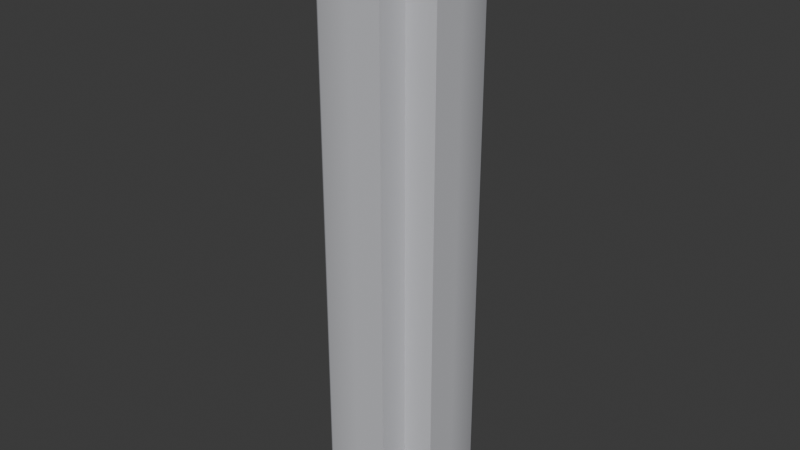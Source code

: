 # Source: Pillar.blend  (saved by Blender 4.4.32; exported with 4.5.12 LTS)
import bpy
from mathutils import Matrix  # noqa: F401  (used for matrix-valued properties, if any)

bpy.ops.wm.read_factory_settings(use_empty=True)
scene = bpy.context.scene
scene.name = 'Scene'

# ---- collections
col_collection = bpy.data.collections.new('Collection'); scene.collection.children.link(col_collection)

# ---- materials (node trees are filled in below, after node groups)
mat_churchpillar = bpy.data.materials.new('ChurchPillar')
mat_churchpillar.diffuse_color = (0.593, 0.598, 0.6293, 1.0)
mat_churchpillar.roughness = 0.5528

# ---- node groups
ng_smooth_by_angle = bpy.data.node_groups.new('Smooth by Angle', 'GeometryNodeTree')
_s = ng_smooth_by_angle.interface.new_socket(name='Mesh', in_out='OUTPUT', socket_type='NodeSocketGeometry')
_s = ng_smooth_by_angle.interface.new_socket(name='Mesh', in_out='INPUT', socket_type='NodeSocketGeometry')
_s = ng_smooth_by_angle.interface.new_socket(name='Angle', in_out='INPUT', socket_type='NodeSocketFloat')
_s.subtype = 'ANGLE'
_s.default_value = 0.5236
_s.min_value = 0.0
_s.max_value = 3.142
_s.description = 'Maximum face angle for smooth edges'
_s = ng_smooth_by_angle.interface.new_socket(name='Ignore Sharpness', in_out='INPUT', socket_type='NodeSocketBool')
_s.force_non_field = True
ng_smooth_by_angle.description = 'Set the sharpness of mesh edges based on the angle between the neighboring faces'
ng_smooth_by_angle.is_modifier = True
_N = ng_smooth_by_angle.nodes; _L = ng_smooth_by_angle.links
n0 = _N.new('GeometryNodeSetShadeSmooth'); n0.name = 'Set Shade Smooth'; n0.location = (120, -80)
n0.domain = 'EDGE'
n1 = _N.new('GeometryNodeSetShadeSmooth'); n1.name = 'Set Shade Smooth.001'; n1.location = (300, -80)
n2 = _N.new('NodeGroupOutput'); n2.name = 'Group Output'; n2.location = (480, -80)
n3 = _N.new('GeometryNodeInputMeshEdgeAngle'); n3.name = 'Edge Angle'; n3.location = (-440, -240)
n4 = _N.new('NodeGroupInput'); n4.name = 'Group Input'; n4.location = (-80, -80)
n5 = _N.new('GeometryNodeInputEdgeSmooth'); n5.name = 'Is Edge Smooth'; n5.location = (-260, -120)
n6 = _N.new('GeometryNodeInputShadeSmooth'); n6.name = 'Is Shade Smooth'; n6.location = (-440, -397)
n7 = _N.new('FunctionNodeCompare'); n7.name = 'Compare'; n7.location = (-260, -260)
n7.operation = 'LESS_EQUAL'
n7.inputs[6].default_value = (0.0, 0.0, 0.0, 0.0)
n7.inputs[7].default_value = (0.0, 0.0, 0.0, 0.0)
n8 = _N.new('FunctionNodeBooleanMath'); n8.name = 'Boolean Math.001'; n8.location = (-80, -260)
n9 = _N.new('NodeGroupInput'); n9.name = 'Group Input.001'; n9.location = (-440, -329)
n10 = _N.new('NodeGroupInput'); n10.name = 'Group Input.002'; n10.location = (-259, -189)
n11 = _N.new('FunctionNodeBooleanMath'); n11.name = 'Boolean Math'; n11.location = (-80, -149)
n11.operation = 'OR'
n12 = _N.new('FunctionNodeBooleanMath'); n12.name = 'Boolean Math.002'; n12.location = (-260, -380)
n12.operation = 'OR'
n13 = _N.new('NodeGroupInput'); n13.name = 'Group Input.003'; n13.location = (-440, -460)
_L.new(n3.outputs[0], n7.inputs[0])
_L.new(n1.outputs[0], n2.inputs[0])
_L.new(n9.outputs[1], n7.inputs[1])
_L.new(n7.outputs[0], n8.inputs[0])
_L.new(n4.outputs[0], n0.inputs[0])
_L.new(n0.outputs[0], n1.inputs[0])
_L.new(n8.outputs[0], n0.inputs[2])
_L.new(n10.outputs[2], n11.inputs[1])
_L.new(n5.outputs[0], n11.inputs[0])
_L.new(n11.outputs[0], n0.inputs[1])
_L.new(n13.outputs[2], n12.inputs[1])
_L.new(n6.outputs[0], n12.inputs[0])
_L.new(n12.outputs[0], n8.inputs[1])
n2.is_active_output = True

# ---- material node trees
mat_churchpillar.use_nodes = True; mat_churchpillar.node_tree.nodes.clear()
_N = mat_churchpillar.node_tree.nodes; _L = mat_churchpillar.node_tree.links
n0 = _N.new('ShaderNodeBsdfPrincipled'); n0.name = 'Principled BSDF'; n0.location = (10, 300)
n0.inputs[0].default_value = (0.593, 0.598, 0.6293, 1.0)
n0.inputs[2].default_value = 0.5528
n0.inputs[27].default_value = (0.0, 0.0, 0.0, 1.0)
n0.inputs[28].default_value = 1.0
n1 = _N.new('ShaderNodeOutputMaterial'); n1.name = 'Material Output'; n1.location = (300, 300)
n2 = _N.new('ShaderNodeNormalMap'); n2.name = 'Normal Map'; n2.location = (-300, -300)
n2.label = 'Normal/Map'
_L.new(n0.outputs[0], n1.inputs[0])
_L.new(n2.outputs[0], n0.inputs[5])
n1.is_active_output = True

# ---- world
world_world = bpy.data.worlds.new('World'); scene.world = world_world
world_world.use_nodes = True; world_world.node_tree.nodes.clear()
_N = world_world.node_tree.nodes; _L = world_world.node_tree.links
n0 = _N.new('ShaderNodeOutputWorld'); n0.name = 'World Output'; n0.location = (300, 300)
n1 = _N.new('ShaderNodeBackground'); n1.name = 'Background'; n1.location = (10, 300)
n1.inputs[0].default_value = (0.05088, 0.05088, 0.05088, 1.0)
_L.new(n1.outputs[0], n0.inputs[0])
n0.is_active_output = True
world_world.color = (0.05088, 0.05088, 0.05088)
world_world.sun_shadow_jitter_overblur = 0.0

# ---- meshes
me_scene = bpy.data.meshes.new('Scene')
me_scene.from_pydata([(50.0, -50.0, 35.71), (50.0, -50.0, 42.59), (50.0, -47.83, 47.83), (50.0, -32.51, 37.13), (50.0, -42.59, 50.0), (50.0, 50.0, 50.0), (50.0, -46.29, 24.59), (50.0, 50.0, 39.15), (50.0, -29.38, 22.72), (50.0, -50.0, -0.0002766), (50.0, 50.0, 28.3), (50.0, -27.01, 0.1585), (50.0, -46.29, -24.59), (50.0, -16.4, -29.58), (50.0, -33.42, -41.73), (50.0, -43.88, -49.2), (50.0, -48.23, -46.09), (50.0, -50.0, -42.59), (50.0, -50.0, -35.71), (50.0, -57.41, -28.21), (50.0, -52.17, -30.45), (50.0, -57.41, 28.21), (50.0, -52.17, 30.44), (-5.777e-05, -50.0, -35.71), (-5.416e-05, -52.17, -30.45), (-6.467e-05, -50.0, -42.59), (-6.682e-05, -48.23, -46.09), (3.403e-05, -42.59, 50.0), (0.0001058, 50.0, 50.0), (2.779e-05, -47.83, 47.83), (6.688e-07, -57.41, 28.21), (6.97e-06, -52.17, 30.45), (-8.323e-06, -68.85, 28.08), (50.0, -68.85, 28.08), (50.0, -75.24, 26.18), (-1.518e-05, -75.24, 26.18), (2.084e-05, -50.0, 42.59), (1.394e-05, -50.0, 35.71), (7.355e-05, 50.03, 17.88), (50.0, 50.03, 17.88), (8.398e-05, 50.0, 28.3), (9.488e-05, 50.0, 39.15), (50.0, -68.85, -28.08), (-6.776e-05, -75.24, -26.18), (50.0, -75.24, -26.18), (-6.471e-05, -68.85, -28.08), (-5.598e-05, -57.41, -28.21), (50.0, -80.18, 21.71), (-2.351e-05, -80.18, 21.71), (-4.641e-05, -89.77, 6.294), (50.0, -89.77, 6.294), (50.0, -91.4, 3.006e-05), (-5.399e-05, -91.4, 3.094e-05), (-5.905e-05, -89.77, -6.294), (50.0, -89.77, -6.294), (-6.709e-05, -80.18, -21.71), (50.0, -80.18, -21.71), (-6.656e-05, -43.88, -49.2), (50.0, -58.59, -0.0002129), (50.0, 3.707, 50.0), (50.0, 5.326, 38.32), (50.0, 6.743, 25.89), (6.99e-05, 3.707, 50.0), (50.0, 8.066, 9.214), (50.0, 11.51, -9.687), (50.0, 75.0, -53.57), (50.0, 84.62, -53.57), (50.0, 91.96, -52.02), (50.0, 76.98, -41.08), (50.0, 95.0, -48.28), (50.0, 95.0, 17.86), (50.0, 59.43, -50.92), (50.0, 79.81, 17.86), (50.0, 56.81, -38.85), (50.0, 25.0, -53.57), (50.0, 64.62, 17.86), (50.0, 25.23, -37.15), (50.0, -9.429, -50.92), (50.0, -39.53, -52.31), (50.0, -34.62, -53.57), (50.0, -25.0, -53.57), (50.0, -14.5, -58.87), (50.0, -17.62, -55.12), (50.0, 64.5, -58.87), (50.0, 67.62, -55.12), (-5.632e-05, -25.0, -53.57), (-5.217e-05, -17.62, -55.12), (-6.378e-05, -34.62, -53.57), (-6.631e-05, -39.53, -52.31), (4.197e-05, 95.0, -48.28), (0.0001084, 95.0, 17.86), (3.586e-05, 91.96, -52.02), (7.707e-06, 64.5, -58.87), (1.389e-05, 67.62, -55.12), (-6.351e-07, 64.32, -67.04), (50.0, 64.32, -67.04), (50.0, 61.65, -71.6), (-7.281e-06, 61.65, -71.6), (2.861e-05, 84.62, -53.57), (2.116e-05, 75.0, -53.57), (8.483e-05, 64.62, 17.86), (9.66e-05, 79.81, 17.86), (50.0, -14.32, -67.04), (-6.408e-05, -11.65, -71.6), (50.0, -11.65, -71.6), (-6.157e-05, -14.32, -67.03), (-5.351e-05, -14.5, -58.87), (50.0, 55.39, -75.13), (-1.568e-05, 55.39, -75.13), (-3.928e-05, 33.81, -81.98), (50.0, 33.81, -81.98), (50.0, 25.0, -83.14), (-4.727e-05, 25.0, -83.14), (-5.293e-05, 16.19, -81.98), (50.0, 16.19, -81.98), (-6.277e-05, -5.389, -75.13), (50.0, -5.389, -75.13), (50.0, 25.0, -59.71), (50.0, 95.0, -15.21), (50.0, 78.65, -14.05), (50.0, 61.25, -13.04), (7.517e-05, 95.0, -15.21), (50.0, 37.92, -12.11), (43.75, -52.17, -30.45), (43.75, -50.0, -35.71), (43.75, -50.0, -42.59), (43.75, -48.23, -46.09), (43.75, 50.0, 50.0), (43.75, -42.59, 50.0), (43.75, -47.83, 47.83), (43.75, -52.17, 30.44), (43.75, -57.41, 28.21), (43.75, -68.85, 28.08), (43.75, -75.24, 26.18), (43.75, -50.0, 42.59), (43.75, -50.0, 35.71), (43.75, 50.0, 28.3), (43.75, 50.03, 17.88), (43.75, 50.0, 39.15), (43.75, -75.24, -26.18), (43.75, -68.85, -28.08), (43.75, -57.41, -28.21), (43.75, -80.18, 21.71), (43.75, -89.77, 6.294), (43.75, -91.4, 3.017e-05), (43.75, -89.77, -6.294), (43.75, -80.18, -21.71), (43.75, -43.88, -49.2), (43.75, 3.707, 50.0), (43.75, -17.62, -55.12), (43.75, -25.0, -53.57), (43.75, -34.62, -53.57), (43.75, -39.53, -52.31), (43.75, 95.0, 17.86), (43.75, 95.0, -48.28), (43.75, 91.96, -52.02), (43.75, 67.62, -55.12), (43.75, 64.5, -58.87), (43.75, 64.32, -67.04), (43.75, 61.65, -71.6), (43.75, 84.62, -53.57), (43.75, 75.0, -53.57), (43.75, 64.62, 17.86), (43.75, 79.81, 17.86), (43.75, -11.65, -71.6), (43.75, -14.32, -67.04), (43.75, -14.5, -58.87), (43.75, 55.39, -75.13), (43.75, 33.81, -81.98), (43.75, 25.0, -83.14), (43.75, 16.19, -81.98), (43.75, -5.389, -75.13), (43.75, 95.0, -15.21)], [], [(3, 4, 2, 1), (61, 10, 7, 60), (12, 18, 14, 13), (12, 13, 11, 9), (9, 58, 19, 12), (17, 16, 15, 14), (20, 18, 12, 19), (21, 6, 0, 22), (141, 123, 20, 19), (135, 0, 1, 134), (145, 54, 51, 144), (143, 144, 51, 50), (148, 59, 5, 127), (141, 19, 42, 140), (138, 7, 10, 136), (128, 129, 2, 4), (124, 18, 20, 123), (133, 142, 47, 34), (132, 133, 34, 33), (135, 130, 22, 0), (139, 140, 42, 44), (63, 61, 8, 11), (132, 33, 21, 131), (136, 10, 39, 137), (131, 21, 22, 130), (146, 139, 44, 56), (138, 127, 5, 7), (143, 50, 47, 142), (129, 134, 1, 2), (125, 126, 16, 17), (125, 17, 18, 124), (146, 56, 54, 145), (126, 147, 15, 16), (6, 21, 58, 9), (58, 51, 54), (58, 50, 51), (9, 11, 8, 6), (60, 7, 5, 59), (6, 8, 3, 0), (3, 60, 59, 4), (39, 10, 61, 63), (128, 4, 59, 148), (8, 61, 60, 3), (64, 63, 11, 13), (66, 67, 69, 68), (120, 119, 72, 75), (77, 13, 14, 80), (77, 74, 76, 13), (74, 77, 81, 117), (79, 80, 14), (82, 81, 77, 80), (83, 84, 65, 71), (166, 81, 82, 149), (161, 160, 66, 65), (170, 169, 111, 114), (168, 110, 111, 169), (172, 153, 70, 118), (166, 165, 102, 81), (163, 162, 75, 72), (154, 69, 67, 155), (150, 149, 82, 80), (159, 96, 107, 167), (158, 95, 96, 159), (161, 65, 84, 156), (164, 104, 102, 165), (122, 76, 73, 120), (158, 157, 83, 95), (162, 137, 39, 75), (157, 156, 84, 83), (171, 116, 104, 164), (163, 72, 70, 153), (168, 167, 107, 110), (155, 67, 66, 160), (151, 79, 78, 152), (151, 150, 80, 79), (171, 170, 114, 116), (152, 78, 15, 147), (71, 74, 117, 83), (83, 117, 96, 95), (117, 110, 107, 96), (19, 58, 44, 42), (34, 47, 50, 58), (104, 116, 114, 117), (117, 114, 111), (117, 111, 110), (102, 104, 117, 81), (74, 71, 73, 76), (119, 118, 70, 72), (71, 65, 68, 73), (68, 69, 118, 119), (39, 122, 120, 75), (154, 172, 118, 69), (73, 68, 119, 120), (64, 13, 76, 122), (64, 122, 39, 63), (18, 17, 14), (78, 79, 14, 15), (58, 54, 56, 44), (33, 34, 58, 21), (0, 3, 1), (65, 66, 68), (121, 172, 154, 89), (88, 152, 147, 57), (113, 170, 171, 115), (85, 150, 151, 87), (87, 151, 152, 88), (91, 155, 160, 98), (108, 167, 168, 109), (101, 163, 153, 90), (115, 171, 164, 103), (93, 156, 157, 92), (38, 137, 162, 100), (92, 157, 158, 94), (103, 164, 165, 105), (99, 161, 156, 93), (94, 158, 159, 97), (97, 159, 167, 108), (86, 149, 150, 85), (89, 154, 155, 91), (100, 162, 163, 101), (105, 165, 166, 106), (90, 153, 172, 121), (109, 168, 169, 112), (112, 169, 170, 113), (98, 160, 161, 99), (106, 166, 149, 86), (27, 128, 148, 62), (57, 147, 126, 26), (55, 146, 145, 53), (25, 125, 124, 23), (26, 126, 125, 25), (36, 134, 129, 29), (49, 143, 142, 48), (28, 127, 138, 41), (43, 139, 146, 55), (30, 131, 130, 31), (40, 136, 137, 38), (32, 132, 131, 30), (45, 140, 139, 43), (31, 130, 135, 37), (35, 133, 132, 32), (48, 142, 133, 35), (23, 124, 123, 24), (29, 129, 128, 27), (41, 138, 136, 40), (46, 141, 140, 45), (62, 148, 127, 28), (52, 144, 143, 49), (53, 145, 144, 52), (37, 135, 134, 36), (24, 123, 141, 46)])
me_scene.polygons.foreach_set('use_smooth', [True] * 151)
_uv = me_scene.uv_layers.new(name='UVSet0')
_uv.uv.foreach_set('vector', [0.8333, 0.1231, 1.0, 0.07414, 0.9666, 0.02171, 0.8861, 0.0, 0.6667, 0.586, 0.6667, 1.0, 0.8333, 1.0, 0.8333, 0.5615, 0.3333, 0.07414, 0.2195, 0.0, 0.1667, 0.1231, 0.3333, 0.1721, 0.377, 0.0, 0.3724, 0.1058, 0.5, 0.1389, 0.5, 0.0, 0.0, 0.0, 0.0, 0.0, 0.0, 0.0, 0.0, 0.0, 0.1139, 0.0, 0.06007, 0.01768, 0.01244, 0.06113, 0.1667, 0.1231, 0.0, 0.0, 0.0, 0.0, 0.0, 0.0, 0.0, 0.0, 0.0, 0.0, 0.0, 0.0, 0.0, 0.0, 0.0, 0.0, 0.0625, 0.6411, 0.0625, 0.5, 0.0, 0.5, 0.0, 0.6411, 0.0625, 0.7805, 0.0, 0.7805, 0.0, 0.8861, 0.0625, 0.8861, 0.0625, 0.3876, 0.0, 0.3876, 0.0, 0.5, 0.0625, 0.5, 0.0625, 0.6124, 0.0625, 0.5, 0.0, 0.5, 0.0, 0.6124, 0.0625, 0.5371, 0.0, 0.5371, 0.0, 1.0, 0.0625, 1.0, 0.0625, 0.6411, 0.0, 0.6411, 0.0, 0.8589, 0.0625, 0.8589, 0.0625, 0.1667, 0.0, 0.1667, 0.0, 0.3333, 0.0625, 0.3333, 0.0625, 0.07414, 0.0625, 0.0, 0.0, 0.0, 0.0, 0.07414, 0.0625, 0.2195, 0.0, 0.2195, 0.0, 0.3333, 0.0625, 0.3333, 0.0625, 1.0, 0.0625, 0.8876, 0.0, 0.8876, 0.0, 1.0, 0.0625, 0.07064, 0.0625, 0.0, 0.0, 0.0, 0.0, 0.07064, 0.0625, 0.7805, 0.0625, 0.6667, 0.0, 0.6667, 0.0, 0.7805, 0.0625, 1.0, 0.0625, 0.8589, 0.0, 0.8589, 0.0, 1.0, 0.0, 0.0, 0.0, 0.0, 0.0, 0.0, 0.0, 0.0, 0.0625, 0.07064, 0.0, 0.07064, 0.0, 0.1796, 0.0625, 0.1796, 0.0625, 0.3333, 0.0, 0.3333, 0.0, 0.3333, 0.0625, 0.3333, 0.0625, 0.1796, 0.0, 0.1796, 0.0, 0.2503, 0.0625, 0.2503, 0.0625, 0.1124, 0.0625, 0.0, 0.0, 0.0, 0.0, 0.1124, 0.0625, 0.1667, 0.0625, 0.0, 0.0, 0.0, 0.0, 0.1667, 0.0625, 0.6124, 0.0, 0.6124, 0.0, 0.8876, 0.0625, 0.8876, 0.0625, 1.0, 0.0625, 0.8861, 0.0, 0.8861, 0.0, 1.0, 0.0625, 0.1139, 0.0625, 0.03533, -6.985e-09, 0.03533, 0.0, 0.1139, 0.0625, 0.1139, 0.0, 0.1139, 0.0, 0.2195, 0.0625, 0.2195, 0.0625, 0.1124, 0.0, 0.1124, 0.0, 0.3876, 0.0625, 0.3876, 0.0625, 1.014, 0.0625, 0.9452, -4.954e-09, 0.9452, -2.24e-08, 1.014, 0.0, 0.0, 0.0, 0.0, 0.0, 0.0, 0.0, 0.0, 0.0, 0.0, 0.0, 0.0, 0.0, 0.0, 0.0, 0.0, 0.0, 0.0, 0.0, 0.0, 0.5, 0.0, 0.5, 0.1389, 0.6667, 0.1721, 0.6667, 0.07414, 0.8333, 0.5615, 0.8333, 1.0, 1.0, 1.0, 1.0, 0.5371, 0.6667, 0.07414, 0.6667, 0.1721, 0.8333, 0.1231, 0.7805, 0.0, 0.8333, 0.1231, 0.8333, 0.5615, 1.0, 0.5371, 1.0, 0.07414, 0.0, 0.0, 0.0, 0.0, 0.0, 0.0, 0.0, 0.0, 0.0625, 0.07414, 0.0, 0.07414, 0.0, 0.5371, 0.0625, 0.5371, 0.6667, 0.1721, 0.6667, 0.586, 0.8333, 0.5615, 0.8333, 0.1231, 0.0, 0.0, 0.0, 0.0, 0.0, 0.0, 0.0, 0.0, 0.8861, 0.0, 0.9666, 0.02171, 1.0, 0.07414, 0.8333, 0.1231, 0.6667, 0.586, 0.8333, 0.5615, 0.8333, 1.0, 0.6667, 1.0, 0.3333, 0.07414, 0.3333, 0.1721, 0.1667, 0.1231, 0.2195, 0.0, 0.377, 0.0, 0.5, 0.0, 0.5, 0.1389, 0.3724, 0.1058, 0.0, 0.0, 0.0, 0.0, 0.0, 0.0, 0.0, 0.0, 0.1139, 0.0, 0.2195, 0.0, 0.1667, 0.1231, 0.0, 0.0, 0.0, 0.0, 0.0, 0.0, 0.0, 0.0, 0.0, 0.0, 0.0, 0.0, 0.0, 0.0, 0.0, 0.0, 0.0625, 0.6411, 0.0, 0.6411, 0.0, 0.5, 0.0625, 0.5, 0.0625, 0.7805, 0.0625, 0.8861, 0.0, 0.8861, 0.0, 0.7805, 0.0625, 0.3876, 0.0625, 0.5, 0.0, 0.5, 0.0, 0.3876, 0.0625, 0.6124, 0.0, 0.6124, 0.0, 0.5, 0.0625, 0.5, 0.0625, 0.5371, 0.0625, 1.0, 0.0, 1.0, 0.0, 0.5371, 0.0625, 0.6411, 0.0625, 0.8589, 0.0, 0.8589, 0.0, 0.6411, 0.0625, 0.1667, 0.0625, 0.3333, 0.0, 0.3333, 0.0, 0.1667, 0.0625, 0.07414, 0.0, 0.07414, 0.0, 0.0, 0.0625, 0.0, 0.0625, 0.2195, 0.0625, 0.3333, 0.0, 0.3333, 0.0, 0.2195, 0.0625, 1.0, 0.0, 1.0, 0.0, 0.8876, 0.0625, 0.8876, 0.0625, 0.07064, 0.0, 0.07064, 0.0, 0.0, 0.0625, 0.0, 0.0625, 0.7805, 0.0, 0.7805, 0.0, 0.6667, 0.0625, 0.6667, 0.0625, 1.0, 0.0, 1.0, 0.0, 0.8589, 0.0625, 0.8589, 0.0, 0.0, 0.0, 0.0, 0.0, 0.0, 0.0, 0.0, 0.0625, 0.07064, 0.0625, 0.1796, 0.0, 0.1796, 0.0, 0.07064, 0.0625, 0.3333, 0.0625, 0.3333, 0.0, 0.3333, 0.0, 0.3333, 0.0625, 0.1796, 0.0625, 0.2503, 0.0, 0.2503, 0.0, 0.1796, 0.0625, 0.1124, 0.0, 0.1124, 0.0, 0.0, 0.0625, 0.0, 0.0625, 0.1667, 0.0, 0.1667, 0.0, 0.0, 0.0625, 0.0, 0.0625, 0.6124, 0.0625, 0.8876, 0.0, 0.8876, 0.0, 0.6124, 0.0625, 1.0, 0.0, 1.0, 0.0, 0.8861, 0.0625, 0.8861, 0.0625, 0.1139, 0.0, 0.1139, -6.985e-09, 0.03533, 0.0625, 0.03533, 0.0625, 0.1139, 0.0625, 0.2195, 0.0, 0.2195, 0.0, 0.1139, 0.0625, 0.1124, 0.0625, 0.3876, 0.0, 0.3876, 0.0, 0.1124, 0.0625, 1.014, -2.24e-08, 1.014, -4.954e-09, 0.9452, 0.0625, 0.9452, 0.0, 0.0, 0.0, 0.0, 0.0, 0.0, 0.0, 0.0, 0.0, 0.0, 0.0, 0.0, 0.0, 0.0, 0.0, 0.0, 0.0, 0.0, 0.0, 0.0, 0.0, 0.0, 0.0, 0.0, 0.0, 0.0, 0.0, 0.0, 0.0, 0.0, 0.0, 0.0, 0.0, 0.0, 0.0, 0.0, 0.0, 0.0, 0.0, 0.0, 0.0, 0.0, 0.0, 0.0, 0.0, 0.0, 0.0, 0.0, 0.0, 0.0, 0.0, 0.0, 0.0, 0.0, 0.0, 0.0, 0.0, 0.0, 0.0, 0.0, 0.0, 0.0, 0.0, 0.0, 0.0, 0.0, 0.0, 0.0, 0.5, 0.0, 0.6667, 0.07414, 0.6667, 0.1721, 0.5, 0.1389, 0.8333, 0.5615, 1.0, 0.5371, 1.0, 1.0, 0.8333, 1.0, 0.6667, 0.07414, 0.7805, 0.0, 0.8333, 0.1231, 0.6667, 0.1721, 0.8333, 0.1231, 1.0, 0.07414, 1.0, 0.5371, 0.8333, 0.5615, 0.0, 0.0, 0.0, 0.0, 0.0, 0.0, 0.0, 0.0, 0.0625, 0.07414, 0.0625, 0.5371, 0.0, 0.5371, 0.0, 0.07414, 0.6667, 0.1721, 0.8333, 0.1231, 0.8333, 0.5615, 0.6667, 0.586, 0.0, 0.0, 0.0, 0.0, 0.0, 0.0, 0.0, 0.0, 0.0, 0.0, 0.0, 0.0, 0.0, 0.0, 0.0, 0.0, 0.2195, 0.0, 0.1139, 0.0, 0.1667, 0.1231, 0.06007, 0.01768, 0.1139, 0.0, 0.1667, 0.1231, 0.01244, 0.06113, 0.0, 0.0, 0.0, 0.0, 0.0, 0.0, 0.0, 0.0, 0.0, 0.0, 0.0, 0.0, 0.0, 0.0, 0.0, 0.0, 0.7805, 0.0, 0.8333, 0.1231, 0.8861, 0.0, 0.7805, 0.0, 0.8861, 0.0, 0.8333, 0.1231, 0.5, 0.5371, 0.0625, 0.5371, 0.0625, 0.07414, 0.5, 0.07414, 0.5, 1.014, 0.0625, 1.014, 0.0625, 0.9452, 0.5, 0.9453, 0.5, 0.3876, 0.0625, 0.3876, 0.0625, 0.1124, 0.5, 0.1124, 0.5, 0.2195, 0.0625, 0.2195, 0.0625, 0.1139, 0.5, 0.1139, 0.5, 0.1139, 0.0625, 0.1139, 0.0625, 0.03533, 0.5, 0.03533, 0.5, 1.0, 0.0625, 1.0, 0.0625, 0.8861, 0.5, 0.8861, 0.5, 0.8876, 0.0625, 0.8876, 0.0625, 0.6124, 0.5, 0.6124, 0.5, 0.1667, 0.0625, 0.1667, 0.0625, 0.0, 0.5, 0.0, 0.5, 0.1124, 0.0625, 0.1124, 0.0625, 0.0, 0.5, 0.0, 0.5, 0.2503, 0.0625, 0.2503, 0.0625, 0.1796, 0.5, 0.1796, 0.5, 0.3333, 0.0625, 0.3333, 0.0625, 0.3333, 0.5, 0.3333, 0.5, 0.1796, 0.0625, 0.1796, 0.0625, 0.07064, 0.5, 0.07064, 0.5, 1.0, 0.0625, 1.0, 0.0625, 0.8589, 0.5, 0.8589, 0.5, 0.7805, 0.0625, 0.7805, 0.0625, 0.6667, 0.5, 0.6667, 0.5, 0.07064, 0.0625, 0.07064, 0.0625, 0.0, 0.5, 0.0, 0.5, 1.0, 0.0625, 1.0, 0.0625, 0.8876, 0.5, 0.8876, 0.5, 0.3333, 0.0625, 0.3333, 0.0625, 0.2195, 0.5, 0.2195, 0.5, 0.07414, 0.0625, 0.07414, 0.0625, 0.0, 0.5, 0.0, 0.5, 0.3333, 0.0625, 0.3333, 0.0625, 0.1667, 0.5, 0.1667, 0.5, 0.8589, 0.0625, 0.8589, 0.0625, 0.6411, 0.5, 0.6411, 0.5, 1.0, 0.0625, 1.0, 0.0625, 0.5371, 0.5, 0.5371, 0.5, 0.6124, 0.0625, 0.6124, 0.0625, 0.5, 0.5, 0.5, 0.5, 0.5, 0.0625, 0.5, 0.0625, 0.3876, 0.5, 0.3876, 0.5, 0.8861, 0.0625, 0.8861, 0.0625, 0.7805, 0.5, 0.7805, 0.5, 0.6411, 0.0625, 0.6411, 0.0625, 0.5, 0.5, 0.5, 0.5, 0.07414, 0.0625, 0.07414, 0.0625, 0.5371, 0.5, 0.5371, 0.5, 0.9453, 0.0625, 0.9452, 0.0625, 1.014, 0.5, 1.014, 0.5, 0.1124, 0.0625, 0.1124, 0.0625, 0.3876, 0.5, 0.3876, 0.5, 0.1139, 0.0625, 0.1139, 0.0625, 0.2195, 0.5, 0.2195, 0.5, 0.03533, 0.0625, 0.03533, 0.0625, 0.1139, 0.5, 0.1139, 0.5, 0.8861, 0.0625, 0.8861, 0.0625, 1.0, 0.5, 1.0, 0.5, 0.6124, 0.0625, 0.6124, 0.0625, 0.8876, 0.5, 0.8876, 0.5, 0.0, 0.0625, 0.0, 0.0625, 0.1667, 0.5, 0.1667, 0.5, 0.0, 0.0625, 0.0, 0.0625, 0.1124, 0.5, 0.1124, 0.5, 0.1796, 0.0625, 0.1796, 0.0625, 0.2503, 0.5, 0.2503, 0.5, 0.3333, 0.0625, 0.3333, 0.0625, 0.3333, 0.5, 0.3333, 0.5, 0.07064, 0.0625, 0.07064, 0.0625, 0.1796, 0.5, 0.1796, 0.5, 0.8589, 0.0625, 0.8589, 0.0625, 1.0, 0.5, 1.0, 0.5, 0.6667, 0.0625, 0.6667, 0.0625, 0.7805, 0.5, 0.7805, 0.5, 0.0, 0.0625, 0.0, 0.0625, 0.07064, 0.5, 0.07064, 0.5, 0.8876, 0.0625, 0.8876, 0.0625, 1.0, 0.5, 1.0, 0.5, 0.2195, 0.0625, 0.2195, 0.0625, 0.3333, 0.5, 0.3333, 0.5, 0.0, 0.0625, 0.0, 0.0625, 0.07414, 0.5, 0.07414, 0.5, 0.1667, 0.0625, 0.1667, 0.0625, 0.3333, 0.5, 0.3333, 0.5, 0.6411, 0.0625, 0.6411, 0.0625, 0.8589, 0.5, 0.8589, 0.5, 0.5371, 0.0625, 0.5371, 0.0625, 1.0, 0.5, 1.0, 0.5, 0.5, 0.0625, 0.5, 0.0625, 0.6124, 0.5, 0.6124, 0.5, 0.3876, 0.0625, 0.3876, 0.0625, 0.5, 0.5, 0.5, 0.5, 0.7805, 0.0625, 0.7805, 0.0625, 0.8861, 0.5, 0.8861, 0.5, 0.5, 0.0625, 0.5, 0.0625, 0.6411, 0.5, 0.6411])
_uv.active_render = True
_uv = me_scene.uv_layers.new(name='UVSet1')
_uv.uv.foreach_set('vector', [0.2721, 0.2588, 0.2871, 0.3097, 0.3031, 0.2995, 0.3097, 0.2749, 0.1306, 0.2078, 0.004056, 0.2078, 0.004056, 0.2588, 0.1381, 0.2588, 0.2871, 0.1059, 0.3097, 0.07114, 0.2721, 0.055, 0.2571, 0.1059, 0.3097, 0.1193, 0.2774, 0.1179, 0.2673, 0.1569, 0.3097, 0.1569, 0.0, 0.0, 0.0, 0.0, 0.0, 0.0, 0.0, 0.0, 0.3097, 0.03886, 0.3043, 0.02242, 0.291, 0.007859, 0.2721, 0.055, 0.0, 0.0, 0.0, 0.0, 0.0, 0.0, 0.0, 0.0, 0.0, 0.0, 0.0, 0.0, 0.0, 0.0, 0.0, 0.0, 0.3663, 0.5979, 0.3663, 0.5763, 0.3472, 0.5763, 0.3472, 0.5979, 0.3663, 0.2426, 0.3472, 0.2426, 0.3472, 0.2749, 0.3663, 0.2749, 0.3663, 0.1225, 0.3472, 0.1225, 0.3472, 0.1569, 0.3663, 0.1569, 0.3663, 0.1912, 0.3663, 0.1569, 0.3472, 0.1569, 0.3472, 0.1912, 0.7101, 0.5113, 0.691, 0.5113, 0.691, 0.6528, 0.7101, 0.6528, 0.3663, 0.5979, 0.3472, 0.5979, 0.3472, 0.6312, 0.3663, 0.6312, 0.2906, 0.6019, 0.3097, 0.6019, 0.3097, 0.5509, 0.2906, 0.5509, 0.7101, 0.3698, 0.7101, 0.3472, 0.691, 0.3472, 0.691, 0.3698, 0.3663, 0.07114, 0.3472, 0.07114, 0.3472, 0.1059, 0.3663, 0.1059, 0.3663, 0.3097, 0.3663, 0.2754, 0.3472, 0.2754, 0.3472, 0.3097, 0.7101, 0.3688, 0.7101, 0.3472, 0.691, 0.3472, 0.691, 0.3688, 0.3663, 0.2426, 0.3663, 0.2078, 0.3472, 0.2078, 0.3472, 0.2426, 0.3663, 0.6528, 0.3663, 0.6312, 0.3472, 0.6312, 0.3472, 0.6528, 0.0, 0.0, 0.0, 0.0, 0.0, 0.0, 0.0, 0.0, 0.7101, 0.3688, 0.691, 0.3688, 0.691, 0.4021, 0.7101, 0.4021, 0.2906, 0.5509, 0.3097, 0.5509, 0.3097, 0.5509, 0.2906, 0.5509, 0.7101, 0.4021, 0.691, 0.4021, 0.691, 0.4237, 0.7101, 0.4237, 0.3663, 0.03841, 0.3663, 0.004056, 0.3472, 0.004056, 0.3472, 0.03841, 0.2906, 0.6019, 0.2906, 0.6528, 0.3097, 0.6528, 0.3097, 0.6019, 0.3663, 0.1912, 0.3472, 0.1912, 0.3472, 0.2754, 0.3663, 0.2754, 0.3663, 0.3097, 0.3663, 0.2749, 0.3472, 0.2749, 0.3472, 0.3097, 0.3663, 0.03886, 0.3663, 0.01486, 0.3472, 0.01486, 0.3472, 0.03886, 0.3663, 0.03886, 0.3472, 0.03886, 0.3472, 0.07114, 0.3663, 0.07114, 0.3663, 0.03841, 0.3472, 0.03841, 0.3472, 0.1225, 0.3663, 0.1225, 0.3663, 0.657, 0.3663, 0.6361, 0.3472, 0.6361, 0.3472, 0.657, 0.0, 0.0, 0.0, 0.0, 0.0, 0.0, 0.0, 0.0, 0.0, 0.0, 0.0, 0.0, 0.0, 0.0, 0.0, 0.0, 0.0, 0.0, 0.0, 0.0, 0.3097, 0.1569, 0.2673, 0.1569, 0.2571, 0.2078, 0.2871, 0.2078, 0.1381, 0.2588, 0.004056, 0.2588, 0.004056, 0.3097, 0.1456, 0.3097, 0.2871, 0.2078, 0.2571, 0.2078, 0.2721, 0.2588, 0.3097, 0.2426, 0.2721, 0.2588, 0.1381, 0.2588, 0.1456, 0.3097, 0.2871, 0.3097, 0.0, 0.0, 0.0, 0.0, 0.0, 0.0, 0.0, 0.0, 0.7101, 0.3698, 0.691, 0.3698, 0.691, 0.5113, 0.7101, 0.5113, 0.2571, 0.2078, 0.1306, 0.2078, 0.1381, 0.2588, 0.2721, 0.2588, 0.0, 0.0, 0.0, 0.0, 0.0, 0.0, 0.0, 0.0, 0.3097, 0.2749, 0.3031, 0.2995, 0.2871, 0.3097, 0.2721, 0.2588, 0.1306, 0.2078, 0.1381, 0.2588, 0.004056, 0.2588, 0.004056, 0.2078, 0.2871, 0.1059, 0.2571, 0.1059, 0.2721, 0.055, 0.3097, 0.07114, 0.3097, 0.1193, 0.3097, 0.1569, 0.2673, 0.1569, 0.2774, 0.1179, 0.0, 0.0, 0.0, 0.0, 0.0, 0.0, 0.0, 0.0, 0.3097, 0.03886, 0.3097, 0.07114, 0.2721, 0.055, 0.0, 0.0, 0.0, 0.0, 0.0, 0.0, 0.0, 0.0, 0.0, 0.0, 0.0, 0.0, 0.0, 0.0, 0.0, 0.0, 0.3663, 0.5979, 0.3472, 0.5979, 0.3472, 0.5763, 0.3663, 0.5763, 0.3663, 0.2426, 0.3663, 0.2749, 0.3472, 0.2749, 0.3472, 0.2426, 0.3663, 0.1225, 0.3663, 0.1569, 0.3472, 0.1569, 0.3472, 0.1225, 0.3663, 0.1912, 0.3472, 0.1912, 0.3472, 0.1569, 0.3663, 0.1569, 0.7101, 0.5113, 0.7101, 0.6528, 0.691, 0.6528, 0.691, 0.5113, 0.3663, 0.5979, 0.3663, 0.6312, 0.3472, 0.6312, 0.3472, 0.5979, 0.2906, 0.6019, 0.2906, 0.5509, 0.3097, 0.5509, 0.3097, 0.6019, 0.7101, 0.3698, 0.691, 0.3698, 0.691, 0.3472, 0.7101, 0.3472, 0.3663, 0.07114, 0.3663, 0.1059, 0.3472, 0.1059, 0.3472, 0.07114, 0.3663, 0.3097, 0.3472, 0.3097, 0.3472, 0.2754, 0.3663, 0.2754, 0.7101, 0.3688, 0.691, 0.3688, 0.691, 0.3472, 0.7101, 0.3472, 0.3663, 0.2426, 0.3472, 0.2426, 0.3472, 0.2078, 0.3663, 0.2078, 0.3663, 0.6528, 0.3472, 0.6528, 0.3472, 0.6312, 0.3663, 0.6312, 0.0, 0.0, 0.0, 0.0, 0.0, 0.0, 0.0, 0.0, 0.7101, 0.3688, 0.7101, 0.4021, 0.691, 0.4021, 0.691, 0.3688, 0.2906, 0.5509, 0.2906, 0.5509, 0.3097, 0.5509, 0.3097, 0.5509, 0.7101, 0.4021, 0.7101, 0.4237, 0.691, 0.4237, 0.691, 0.4021, 0.3663, 0.03841, 0.3472, 0.03841, 0.3472, 0.004056, 0.3663, 0.004056, 0.2906, 0.6019, 0.3097, 0.6019, 0.3097, 0.6528, 0.2906, 0.6528, 0.3663, 0.1912, 0.3663, 0.2754, 0.3472, 0.2754, 0.3472, 0.1912, 0.3663, 0.3097, 0.3472, 0.3097, 0.3472, 0.2749, 0.3663, 0.2749, 0.3663, 0.03886, 0.3472, 0.03886, 0.3472, 0.01486, 0.3663, 0.01486, 0.3663, 0.03886, 0.3663, 0.07114, 0.3472, 0.07114, 0.3472, 0.03886, 0.3663, 0.03841, 0.3663, 0.1225, 0.3472, 0.1225, 0.3472, 0.03841, 0.3663, 0.657, 0.3472, 0.657, 0.3472, 0.6361, 0.3663, 0.6361, 0.0, 0.0, 0.0, 0.0, 0.0, 0.0, 0.0, 0.0, 0.0, 0.0, 0.0, 0.0, 0.0, 0.0, 0.0, 0.0, 0.0, 0.0, 0.0, 0.0, 0.0, 0.0, 0.0, 0.0, 0.0, 0.0, 0.0, 0.0, 0.0, 0.0, 0.0, 0.0, 0.0, 0.0, 0.0, 0.0, 0.0, 0.0, 0.0, 0.0, 0.0, 0.0, 0.0, 0.0, 0.0, 0.0, 0.0, 0.0, 0.0, 0.0, 0.0, 0.0, 0.0, 0.0, 0.0, 0.0, 0.0, 0.0, 0.0, 0.0, 0.0, 0.0, 0.0, 0.0, 0.0, 0.0, 0.0, 0.0, 0.3097, 0.1569, 0.2871, 0.2078, 0.2571, 0.2078, 0.2673, 0.1569, 0.1381, 0.2588, 0.1456, 0.3097, 0.004056, 0.3097, 0.004056, 0.2588, 0.2871, 0.2078, 0.3097, 0.2426, 0.2721, 0.2588, 0.2571, 0.2078, 0.2721, 0.2588, 0.2871, 0.3097, 0.1456, 0.3097, 0.1381, 0.2588, 0.0, 0.0, 0.0, 0.0, 0.0, 0.0, 0.0, 0.0, 0.7101, 0.3698, 0.7101, 0.5113, 0.691, 0.5113, 0.691, 0.3698, 0.2571, 0.2078, 0.2721, 0.2588, 0.1381, 0.2588, 0.1306, 0.2078, 0.0, 0.0, 0.0, 0.0, 0.0, 0.0, 0.0, 0.0, 0.0, 0.0, 0.0, 0.0, 0.0, 0.0, 0.0, 0.0, 0.3097, 0.07114, 0.3097, 0.03886, 0.2721, 0.055, 0.3043, 0.02242, 0.3097, 0.03886, 0.2721, 0.055, 0.291, 0.007859, 0.0, 0.0, 0.0, 0.0, 0.0, 0.0, 0.0, 0.0, 0.0, 0.0, 0.0, 0.0, 0.0, 0.0, 0.0, 0.0, 0.3097, 0.2426, 0.2721, 0.2588, 0.3097, 0.2749, 0.3097, 0.2426, 0.3097, 0.2749, 0.2721, 0.2588, 0.8438, 0.5113, 0.7101, 0.5113, 0.7101, 0.3698, 0.8438, 0.3698, 0.5, 0.657, 0.3663, 0.657, 0.3663, 0.6361, 0.5, 0.6361, 0.5, 0.1225, 0.3663, 0.1225, 0.3663, 0.03841, 0.5, 0.03841, 0.5, 0.07114, 0.3663, 0.07114, 0.3663, 0.03886, 0.5, 0.03886, 0.5, 0.03886, 0.3663, 0.03886, 0.3663, 0.01486, 0.5, 0.01486, 0.5, 0.3097, 0.3663, 0.3097, 0.3663, 0.2749, 0.5, 0.2749, 0.5, 0.2754, 0.3663, 0.2754, 0.3663, 0.1912, 0.5, 0.1912, 0.1569, 0.6019, 0.2906, 0.6019, 0.2906, 0.6528, 0.1569, 0.6528, 0.5, 0.03841, 0.3663, 0.03841, 0.3663, 0.004056, 0.5, 0.004056, 0.8438, 0.4237, 0.7101, 0.4237, 0.7101, 0.4021, 0.8438, 0.4021, 0.1569, 0.5509, 0.2906, 0.5509, 0.2906, 0.5509, 0.1569, 0.5509, 0.8438, 0.4021, 0.7101, 0.4021, 0.7101, 0.3688, 0.8438, 0.3688, 0.5, 0.6528, 0.3663, 0.6528, 0.3663, 0.6312, 0.5, 0.6312, 0.5, 0.2426, 0.3663, 0.2426, 0.3663, 0.2078, 0.5, 0.2078, 0.8438, 0.3688, 0.7101, 0.3688, 0.7101, 0.3472, 0.8438, 0.3472, 0.5, 0.3097, 0.3663, 0.3097, 0.3663, 0.2754, 0.5, 0.2754, 0.5, 0.1059, 0.3663, 0.1059, 0.3663, 0.07114, 0.5, 0.07114, 0.8438, 0.3698, 0.7101, 0.3698, 0.7101, 0.3472, 0.8438, 0.3472, 0.1569, 0.5509, 0.2906, 0.5509, 0.2906, 0.6019, 0.1569, 0.6019, 0.5, 0.6312, 0.3663, 0.6312, 0.3663, 0.5979, 0.5, 0.5979, 0.8438, 0.6528, 0.7101, 0.6528, 0.7101, 0.5113, 0.8438, 0.5113, 0.5, 0.1912, 0.3663, 0.1912, 0.3663, 0.1569, 0.5, 0.1569, 0.5, 0.1569, 0.3663, 0.1569, 0.3663, 0.1225, 0.5, 0.1225, 0.5, 0.2749, 0.3663, 0.2749, 0.3663, 0.2426, 0.5, 0.2426, 0.5, 0.5979, 0.3663, 0.5979, 0.3663, 0.5763, 0.5, 0.5763, 0.8438, 0.3698, 0.7101, 0.3698, 0.7101, 0.5113, 0.8438, 0.5113, 0.5, 0.6361, 0.3663, 0.6361, 0.3663, 0.657, 0.5, 0.657, 0.5, 0.03841, 0.3663, 0.03841, 0.3663, 0.1225, 0.5, 0.1225, 0.5, 0.03886, 0.3663, 0.03886, 0.3663, 0.07114, 0.5, 0.07114, 0.5, 0.01486, 0.3663, 0.01486, 0.3663, 0.03886, 0.5, 0.03886, 0.5, 0.2749, 0.3663, 0.2749, 0.3663, 0.3097, 0.5, 0.3097, 0.5, 0.1912, 0.3663, 0.1912, 0.3663, 0.2754, 0.5, 0.2754, 0.1569, 0.6528, 0.2906, 0.6528, 0.2906, 0.6019, 0.1569, 0.6019, 0.5, 0.004056, 0.3663, 0.004056, 0.3663, 0.03841, 0.5, 0.03841, 0.8438, 0.4021, 0.7101, 0.4021, 0.7101, 0.4237, 0.8438, 0.4237, 0.1569, 0.5509, 0.2906, 0.5509, 0.2906, 0.5509, 0.1569, 0.5509, 0.8438, 0.3688, 0.7101, 0.3688, 0.7101, 0.4021, 0.8438, 0.4021, 0.5, 0.6312, 0.3663, 0.6312, 0.3663, 0.6528, 0.5, 0.6528, 0.5, 0.2078, 0.3663, 0.2078, 0.3663, 0.2426, 0.5, 0.2426, 0.8438, 0.3472, 0.7101, 0.3472, 0.7101, 0.3688, 0.8438, 0.3688, 0.5, 0.2754, 0.3663, 0.2754, 0.3663, 0.3097, 0.5, 0.3097, 0.5, 0.07114, 0.3663, 0.07114, 0.3663, 0.1059, 0.5, 0.1059, 0.8438, 0.3472, 0.7101, 0.3472, 0.7101, 0.3698, 0.8438, 0.3698, 0.1569, 0.6019, 0.2906, 0.6019, 0.2906, 0.5509, 0.1569, 0.5509, 0.5, 0.5979, 0.3663, 0.5979, 0.3663, 0.6312, 0.5, 0.6312, 0.8438, 0.5113, 0.7101, 0.5113, 0.7101, 0.6528, 0.8438, 0.6528, 0.5, 0.1569, 0.3663, 0.1569, 0.3663, 0.1912, 0.5, 0.1912, 0.5, 0.1225, 0.3663, 0.1225, 0.3663, 0.1569, 0.5, 0.1569, 0.5, 0.2426, 0.3663, 0.2426, 0.3663, 0.2749, 0.5, 0.2749, 0.5, 0.5763, 0.3663, 0.5763, 0.3663, 0.5979, 0.5, 0.5979])
me_scene.materials.append(mat_churchpillar)
me_scene.update()
me_scene.normals_split_custom_set([tuple(v) for v in zip(*[iter([1.0, -9.459e-09, 0.0, 0.6657, -0.1456, 0.7319, 0.6303, -0.549, 0.549, 0.6657, -0.7319, 0.1456, 1.0, 2.475e-08, -1.931e-07, 0.7075, 0.7067, 0.001153, 0.7071, 0.7071, 1.114e-06, 1.0, -2.446e-08, 0.0, 1.0, 4.78e-08, 0.0, 0.7536, -0.6449, -0.1277, 1.0, -1.474e-07, -1.575e-08, 1.0, -7.27e-08, 2.124e-08, 1.0, 4.78e-08, 0.0, 1.0, -7.27e-08, 2.124e-08, 1.0, -3.474e-08, 2.478e-08, 1.0, -1.904e-08, 0.0, 1.0, -1.904e-08, 0.0, 1.0, -3.745e-08, 0.0, 0.7536, -0.135, -0.6434, 1.0, 4.78e-08, 0.0, 0.6585, -0.7321, -0.1744, 0.657, -0.5722, -0.4909, 0.7071, -0.411, -0.5754, 1.0, -1.474e-07, -1.575e-08, 0.6309, -0.5517, -0.5455, 0.7536, -0.6449, -0.1277, 1.0, 4.78e-08, 0.0, 0.7536, -0.135, -0.6434, 0.7536, -0.135, 0.6434, 1.0, 2.278e-08, 0.0, 0.7536, -0.6448, 0.1277, 0.6309, -0.5517, 0.5455, -2.898e-06, -0.2054, -0.9787, -2.638e-06, -0.7111, -0.7031, 0.6309, -0.5517, -0.5455, 0.7536, -0.135, -0.6434, 8.324e-07, -0.9809, 0.1943, 0.7536, -0.6448, 0.1277, 0.6657, -0.7319, 0.1456, 3.789e-08, -0.9808, 0.1951, 2.788e-08, -0.9193, -0.3936, 0.6745, -0.6787, -0.2906, 0.655, -0.7556, 2.221e-08, 3.031e-09, -1.0, -1.714e-07, 4.241e-09, -0.9193, 0.3936, 3.031e-09, -1.0, -1.714e-07, 0.655, -0.7556, 2.221e-08, 0.6745, -0.6787, 0.2906, 2.207e-08, 0.0, 1.0, 0.7071, 0.0, 0.7071, 0.5774, 0.5773, 0.5774, 2.721e-08, 0.7071, 0.7071, -2.898e-06, -0.2054, -0.9787, 0.7536, -0.135, -0.6434, 0.6772, -0.1103, -0.7275, -1.569e-06, -0.1499, -0.9887, -2.179e-08, 1.0, 1.687e-06, 0.7071, 0.7071, 1.114e-06, 0.7075, 0.7067, 0.001153, -3.517e-07, 1.0, 0.001631, -8.222e-09, -0.1951, 0.9808, 1.663e-08, -0.7071, 0.7071, 0.6303, -0.549, 0.549, 0.6657, -0.1456, 0.7319, -7.991e-07, -0.9809, -0.1943, 0.7536, -0.6449, -0.1277, 0.6309, -0.5517, -0.5455, -2.638e-06, -0.7111, -0.7031, 4.962e-07, -0.4905, 0.8714, 9.245e-08, -0.7675, 0.641, 0.6772, -0.5647, 0.4717, 0.6605, -0.3683, 0.6543, 1.582e-06, -0.1498, 0.9887, 4.962e-07, -0.4905, 0.8714, 0.6605, -0.3683, 0.6543, 0.6772, -0.1103, 0.7275, 8.324e-07, -0.9809, 0.1943, 2.562e-06, -0.7111, 0.7031, 0.6309, -0.5517, 0.5455, 0.7536, -0.6448, 0.1277, -4.225e-07, -0.4905, -0.8714, -1.569e-06, -0.1499, -0.9887, 0.6772, -0.1103, -0.7275, 0.6605, -0.3683, -0.6543, 1.0, 7.131e-08, -1.07e-08, 1.0, 2.475e-08, -1.931e-07, 1.0, 2.07e-08, -2.242e-08, 1.0, -3.474e-08, 2.478e-08, 1.582e-06, -0.1498, 0.9887, 0.6772, -0.1103, 0.7275, 0.7536, -0.135, 0.6434, 2.804e-06, -0.2054, 0.9787, -3.517e-07, 1.0, 0.001631, 0.7075, 0.7067, 0.001153, 0.904, 0.3021, 0.3026, 3.759e-06, 0.7065, 0.7077, 2.804e-06, -0.2054, 0.9787, 0.7536, -0.135, 0.6434, 0.6309, -0.5517, 0.5455, 2.562e-06, -0.7111, 0.7031, -3.918e-09, -0.7675, -0.641, -4.225e-07, -0.4905, -0.8714, 0.6605, -0.3683, -0.6543, 0.6772, -0.5647, -0.4717, -2.179e-08, 1.0, 1.687e-06, 2.721e-08, 0.7071, 0.7071, 0.5774, 0.5773, 0.5774, 0.7071, 0.7071, 1.114e-06, 4.241e-09, -0.9193, 0.3936, 0.6745, -0.6787, 0.2906, 0.6772, -0.5647, 0.4717, 9.245e-08, -0.7675, 0.641, 1.663e-08, -0.7071, 0.7071, 3.789e-08, -0.9808, 0.1951, 0.6657, -0.7319, 0.1456, 0.6303, -0.549, 0.549, 1.498e-08, -0.9728, -0.2317, 5.831e-08, -0.759, -0.6511, 0.657, -0.5722, -0.4909, 0.6585, -0.7321, -0.1744, 1.498e-08, -0.9728, -0.2317, 0.6585, -0.7321, -0.1744, 0.7536, -0.6449, -0.1277, -7.991e-07, -0.9809, -0.1943, -3.918e-09, -0.7675, -0.641, 0.6772, -0.5647, -0.4717, 0.6745, -0.6787, -0.2906, 2.788e-08, -0.9193, -0.3936, 5.831e-08, -0.759, -0.6511, 2.11e-07, -0.5812, -0.8137, 0.7071, -0.411, -0.5754, 0.657, -0.5722, -0.4909, 1.0, 2.278e-08, 0.0, 0.7536, -0.135, 0.6434, 1.0, -3.745e-08, 0.0, 1.0, -1.904e-08, 0.0, 1.0, -3.745e-08, 0.0, 0.655, -0.7556, 2.221e-08, 0.6745, -0.6787, -0.2906, 1.0, -3.745e-08, 0.0, 0.6745, -0.6787, 0.2906, 0.655, -0.7556, 2.221e-08, 1.0, -1.904e-08, 0.0, 1.0, -3.474e-08, 2.478e-08, 1.0, 2.07e-08, -2.242e-08, 1.0, 2.278e-08, 0.0, 1.0, -2.446e-08, 0.0, 0.7071, 0.7071, 1.114e-06, 0.5774, 0.5773, 0.5774, 0.7071, 0.0, 0.7071, 1.0, 2.278e-08, 0.0, 1.0, 2.07e-08, -2.242e-08, 1.0, -9.459e-09, 0.0, 0.7536, -0.6448, 0.1277, 1.0, -9.459e-09, 0.0, 1.0, -2.446e-08, 0.0, 0.7071, 0.0, 0.7071, 0.6657, -0.1456, 0.7319, 0.904, 0.3021, 0.3026, 0.7075, 0.7067, 0.001153, 1.0, 2.475e-08, -1.931e-07, 1.0, 7.131e-08, -1.07e-08, -8.222e-09, -0.1951, 0.9808, 0.6657, -0.1456, 0.7319, 0.7071, 0.0, 0.7071, 2.207e-08, 0.0, 1.0, 1.0, 2.07e-08, -2.242e-08, 1.0, 2.475e-08, -1.931e-07, 1.0, -2.446e-08, 0.0, 1.0, -9.459e-09, 0.0, 1.0, 2.031e-08, 1.633e-07, 1.0, 7.131e-08, -1.07e-08, 1.0, -3.474e-08, 2.478e-08, 1.0, -7.27e-08, 2.124e-08, 0.6844, 0.07578, -0.7251, 0.6391, 0.4011, -0.6563, 0.639, 0.7249, -0.2572, 1.0, -3.76e-08, 9.269e-08, 1.0, -2.045e-07, 2.248e-07, 1.0, -6.669e-08, 1.347e-07, 0.7071, 3.43e-06, 0.7071, 0.7073, 0.0005915, 0.7069, 1.0, -6.649e-08, 6.258e-09, 1.0, -7.27e-08, 2.124e-08, 1.0, -1.474e-07, -1.575e-08, 0.7312, -0.07059, -0.6786, 1.0, -6.649e-08, 6.258e-09, 1.0, -8.459e-08, -6.685e-09, 1.0, -4.718e-08, 2.098e-09, 1.0, -7.27e-08, 2.124e-08, 1.0, -8.459e-08, -6.685e-09, 1.0, -6.649e-08, 6.258e-09, 0.7895, -0.5747, -0.2155, 1.0, -9.296e-08, -2.482e-13, 0.6799, -0.09221, -0.7275, 0.7312, -0.07059, -0.6786, 1.0, -1.474e-07, -1.575e-08, 0.6402, -0.3959, -0.6583, 0.7895, -0.5747, -0.2155, 1.0, -6.649e-08, 6.258e-09, 0.7312, -0.07059, -0.6786, 0.7895, 0.5747, -0.2155, 0.6402, 0.3959, -0.6583, 0.7312, 0.07058, -0.6786, 1.0, -8.958e-08, -1.42e-08, 2.557e-06, -0.9363, -0.3511, 0.7895, -0.5747, -0.2155, 0.6402, -0.3959, -0.6583, -3.624e-06, -0.5154, -0.857, -7.038e-06, 0.1035, -0.9946, -7.734e-06, 0.1039, -0.9946, 0.6844, 0.07578, -0.7251, 0.7312, 0.07058, -0.6786, -3.885e-06, -0.2174, -0.9761, -6.336e-06, -4.37e-06, -1.0, 0.6789, -2.555e-06, -0.7342, 0.6878, -0.1578, -0.7086, -8.545e-06, 0.2174, -0.9761, 0.6878, 0.1578, -0.7086, 0.6789, -2.555e-06, -0.7342, -6.336e-06, -4.37e-06, -1.0, -9.264e-06, 1.0, -7.785e-06, -1.818e-06, 0.7071, 0.7071, 0.5773, 0.5774, 0.5773, 0.7071, 0.7071, -5.435e-06, 2.557e-06, -0.9363, -0.3511, 4.941e-06, -0.9623, -0.2719, 0.6549, -0.7273, -0.2055, 0.7895, -0.5747, -0.2155, 6.441e-06, 4.771e-06, 1.0, 6.177e-06, 0.0008364, 1.0, 0.7073, 0.0005915, 0.7069, 0.7071, 3.43e-06, 0.7071, -1.093e-05, 0.9424, -0.3344, 0.639, 0.7249, -0.2572, 0.6391, 0.4011, -0.6563, -1.049e-05, 0.5215, -0.8533, -6.061e-06, -0.1035, -0.9946, -3.624e-06, -0.5154, -0.857, 0.6402, -0.3959, -0.6583, 0.7312, -0.07059, -0.6786, -1.045e-05, 0.7017, -0.7125, 0.6527, 0.5316, -0.5398, 0.6847, 0.2907, -0.6683, -9.503e-06, 0.3989, -0.917, -8.406e-06, 0.9623, -0.2719, 0.6549, 0.7273, -0.2055, 0.6527, 0.5316, -0.5398, -1.045e-05, 0.7017, -0.7125, -7.038e-06, 0.1035, -0.9946, 0.7312, 0.07058, -0.6786, 0.6402, 0.3959, -0.6583, -7.754e-06, 0.5154, -0.857, 9.715e-07, -0.7017, -0.7125, 0.6527, -0.5316, -0.5398, 0.6549, -0.7273, -0.2055, 4.941e-06, -0.9623, -0.2719, 1.0, 2.501e-08, 2.733e-07, 1.0, -4.718e-08, 2.098e-09, 1.0, -1.561e-07, 1.172e-07, 1.0, -2.045e-07, 2.248e-07, -8.406e-06, 0.9623, -0.2719, -7.219e-06, 0.9363, -0.3511, 0.7895, 0.5747, -0.2155, 0.6549, 0.7273, -0.2055, 6.177e-06, 0.0008364, 1.0, 3.759e-06, 0.7065, 0.7077, 0.904, 0.3021, 0.3026, 0.7073, 0.0005915, 0.7069, -7.219e-06, 0.9363, -0.3511, -7.754e-06, 0.5154, -0.857, 0.6402, 0.3959, -0.6583, 0.7895, 0.5747, -0.2155, -2.571e-06, -0.3989, -0.917, 0.6847, -0.2907, -0.6683, 0.6527, -0.5316, -0.5398, 9.715e-07, -0.7017, -0.7125, 6.441e-06, 4.771e-06, 1.0, 0.7071, 3.43e-06, 0.7071, 0.5773, 0.5774, 0.5773, -1.818e-06, 0.7071, 0.7071, -8.545e-06, 0.2174, -0.9761, -9.503e-06, 0.3989, -0.917, 0.6847, 0.2907, -0.6683, 0.6878, 0.1578, -0.7086, -1.049e-05, 0.5215, -0.8533, 0.6391, 0.4011, -0.6563, 0.6844, 0.07578, -0.7251, -7.734e-06, 0.1039, -0.9946, -5.42e-06, -0.1257, -0.9921, 0.6799, -0.09221, -0.7275, 0.6681, -0.3143, -0.6744, -2.059e-06, -0.4225, -0.9064, -5.42e-06, -0.1257, -0.9921, -6.061e-06, -0.1035, -0.9946, 0.7312, -0.07059, -0.6786, 0.6799, -0.09221, -0.7275, -2.571e-06, -0.3989, -0.917, -3.885e-06, -0.2174, -0.9761, 0.6878, -0.1578, -0.7086, 0.6847, -0.2907, -0.6683, -2.059e-06, -0.4225, -0.9064, 0.6681, -0.3143, -0.6744, 0.7071, -0.411, -0.5754, 2.11e-07, -0.5812, -0.8137, 1.0, -8.958e-08, -1.42e-08, 1.0, -8.459e-08, -6.685e-09, 1.0, -9.296e-08, -2.482e-13, 0.7895, 0.5747, -0.2155, 0.7895, 0.5747, -0.2155, 1.0, -9.296e-08, -2.482e-13, 0.6527, 0.5316, -0.5398, 0.6549, 0.7273, -0.2055, 1.0, -9.296e-08, -2.482e-13, 0.6878, 0.1578, -0.7086, 0.6847, 0.2907, -0.6683, 0.6527, 0.5316, -0.5398, 0.7536, -0.135, -0.6434, 1.0, -3.745e-08, 0.0, 0.6605, -0.3683, -0.6543, 0.6772, -0.1103, -0.7275, 0.6605, -0.3683, 0.6543, 0.6772, -0.5647, 0.4717, 0.6745, -0.6787, 0.2906, 1.0, -3.745e-08, 0.0, 0.6527, -0.5316, -0.5398, 0.6847, -0.2907, -0.6683, 0.6878, -0.1578, -0.7086, 1.0, -9.296e-08, -2.482e-13, 1.0, -9.296e-08, -2.482e-13, 0.6878, -0.1578, -0.7086, 0.6789, -2.555e-06, -0.7342, 1.0, -9.296e-08, -2.482e-13, 0.6789, -2.555e-06, -0.7342, 0.6878, 0.1578, -0.7086, 0.6549, -0.7273, -0.2055, 0.6527, -0.5316, -0.5398, 1.0, -9.296e-08, -2.482e-13, 0.7895, -0.5747, -0.2155, 1.0, -8.459e-08, -6.685e-09, 1.0, -8.958e-08, -1.42e-08, 1.0, -1.561e-07, 1.172e-07, 1.0, -4.718e-08, 2.098e-09, 1.0, -6.669e-08, 1.347e-07, 0.7071, 0.7071, -5.435e-06, 0.5773, 0.5774, 0.5773, 0.7071, 3.43e-06, 0.7071, 1.0, -8.958e-08, -1.42e-08, 0.7312, 0.07058, -0.6786, 1.0, -3.76e-08, 9.269e-08, 1.0, -1.561e-07, 1.172e-07, 1.0, -3.76e-08, 9.269e-08, 0.639, 0.7249, -0.2572, 0.7071, 0.7071, -5.435e-06, 1.0, -6.669e-08, 1.347e-07, 0.904, 0.3021, 0.3026, 1.0, 2.501e-08, 2.733e-07, 1.0, -2.045e-07, 2.248e-07, 0.7073, 0.0005915, 0.7069, -1.093e-05, 0.9424, -0.3344, -9.264e-06, 1.0, -7.785e-06, 0.7071, 0.7071, -5.435e-06, 0.639, 0.7249, -0.2572, 1.0, -1.561e-07, 1.172e-07, 1.0, -3.76e-08, 9.269e-08, 1.0, -6.669e-08, 1.347e-07, 1.0, -2.045e-07, 2.248e-07, 1.0, 2.031e-08, 1.633e-07, 1.0, -7.27e-08, 2.124e-08, 1.0, -4.718e-08, 2.098e-09, 1.0, 2.501e-08, 2.733e-07, 1.0, 2.031e-08, 1.633e-07, 1.0, 2.501e-08, 2.733e-07, 0.904, 0.3021, 0.3026, 1.0, 7.131e-08, -1.07e-08, 0.7536, -0.6449, -0.1277, 0.6585, -0.7321, -0.1744, 1.0, -1.474e-07, -1.575e-08, 0.6681, -0.3143, -0.6744, 0.6799, -0.09221, -0.7275, 1.0, -1.474e-07, -1.575e-08, 0.7071, -0.411, -0.5754, 1.0, -3.745e-08, 0.0, 0.6745, -0.6787, -0.2906, 0.6772, -0.5647, -0.4717, 0.6605, -0.3683, -0.6543, 0.6772, -0.1103, 0.7275, 0.6605, -0.3683, 0.6543, 1.0, -3.745e-08, 0.0, 0.7536, -0.135, 0.6434, 0.7536, -0.6448, 0.1277, 1.0, -9.459e-09, 0.0, 0.6657, -0.7319, 0.1456, 0.7312, 0.07058, -0.6786, 0.6844, 0.07578, -0.7251, 1.0, -3.76e-08, 9.269e-08, -9.068e-06, 1.0, -7.763e-06, -9.264e-06, 1.0, -7.785e-06, -1.093e-05, 0.9424, -0.3344, -1.074e-05, 0.9424, -0.3344, -2e-06, -0.4225, -0.9064, -2.059e-06, -0.4225, -0.9064, 2.11e-07, -0.5812, -0.8137, 5.631e-08, -0.5812, -0.8137, -4.383e-06, -0.2174, -0.9761, -3.885e-06, -0.2174, -0.9761, -2.571e-06, -0.3989, -0.917, -2.281e-06, -0.3989, -0.917, -6.13e-06, -0.1035, -0.9946, -6.061e-06, -0.1035, -0.9946, -5.42e-06, -0.1257, -0.9921, -5.304e-06, -0.1257, -0.9921, -5.304e-06, -0.1257, -0.9921, -5.42e-06, -0.1257, -0.9921, -2.059e-06, -0.4225, -0.9064, -2e-06, -0.4225, -0.9064, -1.031e-05, 0.5215, -0.8533, -1.049e-05, 0.5215, -0.8533, -7.734e-06, 0.1039, -0.9946, -7.398e-06, 0.1039, -0.9946, -9.596e-06, 0.3989, -0.917, -9.503e-06, 0.3989, -0.917, -8.545e-06, 0.2174, -0.9761, -8.378e-06, 0.2174, -0.9761, 6.575e-06, 4.771e-06, 1.0, 6.441e-06, 4.771e-06, 1.0, -1.818e-06, 0.7071, 0.7071, -1.765e-06, 0.7071, 0.7071, -2.281e-06, -0.3989, -0.917, -2.571e-06, -0.3989, -0.917, 9.715e-07, -0.7017, -0.7125, 1.214e-06, -0.7017, -0.7125, -7.642e-06, 0.5154, -0.857, -7.754e-06, 0.5154, -0.857, -7.219e-06, 0.9363, -0.3511, -7.156e-06, 0.9363, -0.3511, 3.687e-06, 0.7065, 0.7077, 3.759e-06, 0.7065, 0.7077, 6.177e-06, 0.0008364, 1.0, 6.287e-06, 0.0008359, 1.0, -7.156e-06, 0.9363, -0.3511, -7.219e-06, 0.9363, -0.3511, -8.406e-06, 0.9623, -0.2719, -8.438e-06, 0.9623, -0.2719, 1.214e-06, -0.7017, -0.7125, 9.715e-07, -0.7017, -0.7125, 4.941e-06, -0.9623, -0.2719, 4.912e-06, -0.9623, -0.2719, -6.811e-06, 0.1035, -0.9946, -7.038e-06, 0.1035, -0.9946, -7.754e-06, 0.5154, -0.857, -7.642e-06, 0.5154, -0.857, -8.438e-06, 0.9623, -0.2719, -8.406e-06, 0.9623, -0.2719, -1.045e-05, 0.7017, -0.7125, -1.05e-05, 0.7017, -0.7125, -1.05e-05, 0.7017, -0.7125, -1.045e-05, 0.7017, -0.7125, -9.503e-06, 0.3989, -0.917, -9.596e-06, 0.3989, -0.917, -3.45e-06, -0.5154, -0.857, -3.624e-06, -0.5154, -0.857, -6.061e-06, -0.1035, -0.9946, -6.13e-06, -0.1035, -0.9946, -1.074e-05, 0.9424, -0.3344, -1.093e-05, 0.9424, -0.3344, -1.049e-05, 0.5215, -0.8533, -1.031e-05, 0.5215, -0.8533, 6.287e-06, 0.0008359, 1.0, 6.177e-06, 0.0008364, 1.0, 6.441e-06, 4.771e-06, 1.0, 6.575e-06, 4.771e-06, 1.0, 4.912e-06, -0.9623, -0.2719, 4.941e-06, -0.9623, -0.2719, 2.557e-06, -0.9363, -0.3511, 2.661e-06, -0.9363, -0.3511, -1.765e-06, 0.7071, 0.7071, -1.818e-06, 0.7071, 0.7071, -9.264e-06, 1.0, -7.785e-06, -9.068e-06, 1.0, -7.763e-06, -8.378e-06, 0.2174, -0.9761, -8.545e-06, 0.2174, -0.9761, -6.336e-06, -4.37e-06, -1.0, -6.606e-06, -5.186e-06, -1.0, -6.606e-06, -5.186e-06, -1.0, -6.336e-06, -4.37e-06, -1.0, -3.885e-06, -0.2174, -0.9761, -4.383e-06, -0.2174, -0.9761, -7.398e-06, 0.1039, -0.9946, -7.734e-06, 0.1039, -0.9946, -7.038e-06, 0.1035, -0.9946, -6.811e-06, 0.1035, -0.9946, 2.661e-06, -0.9363, -0.3511, 2.557e-06, -0.9363, -0.3511, -3.624e-06, -0.5154, -0.857, -3.45e-06, -0.5154, -0.857, -3.745e-08, -0.1951, 0.9808, -8.222e-09, -0.1951, 0.9808, 2.207e-08, 0.0, 1.0, 2.354e-08, 0.0, 1.0, 5.631e-08, -0.5812, -0.8137, 2.11e-07, -0.5812, -0.8137, 5.831e-08, -0.759, -0.6511, 1.166e-07, -0.759, -0.6511, -7.573e-08, -0.7675, -0.641, -3.918e-09, -0.7675, -0.641, 2.788e-08, -0.9193, -0.3936, -1.226e-08, -0.9193, -0.3936, 2.996e-08, -0.9728, -0.2317, 1.498e-08, -0.9728, -0.2317, -7.991e-07, -0.9809, -0.1943, -8.336e-07, -0.9809, -0.1943, 1.166e-07, -0.759, -0.6511, 5.831e-08, -0.759, -0.6511, 1.498e-08, -0.9728, -0.2317, 2.996e-08, -0.9728, -0.2317, 7.578e-08, -0.9808, 0.1951, 3.789e-08, -0.9808, 0.1951, 1.663e-08, -0.7071, 0.7071, 3.327e-08, -0.7071, 0.7071, 2.545e-09, -0.9193, 0.3936, 4.241e-09, -0.9193, 0.3936, 9.245e-08, -0.7675, 0.641, 9.244e-08, -0.7675, 0.641, 5.441e-08, 0.7071, 0.7071, 2.721e-08, 0.7071, 0.7071, -2.179e-08, 1.0, 1.687e-06, -4.359e-08, 1.0, 1.8e-06, -4.694e-07, -0.4905, -0.8714, -4.225e-07, -0.4905, -0.8714, -3.918e-09, -0.7675, -0.641, -7.573e-08, -0.7675, -0.641, 2.773e-06, -0.2054, 0.9787, 2.804e-06, -0.2054, 0.9787, 2.562e-06, -0.7111, 0.7031, 2.694e-06, -0.7111, 0.7031, -4.062e-07, 1.0, 0.001631, -3.517e-07, 1.0, 0.001631, 3.759e-06, 0.7065, 0.7077, 3.687e-06, 0.7065, 0.7077, 1.5e-06, -0.1498, 0.9887, 1.582e-06, -0.1498, 0.9887, 2.804e-06, -0.2054, 0.9787, 2.773e-06, -0.2054, 0.9787, -1.474e-06, -0.1499, -0.9887, -1.569e-06, -0.1499, -0.9887, -4.225e-07, -0.4905, -0.8714, -4.694e-07, -0.4905, -0.8714, 2.694e-06, -0.7111, 0.7031, 2.562e-06, -0.7111, 0.7031, 8.324e-07, -0.9809, 0.1943, 9.003e-07, -0.9809, 0.1943, 5.231e-07, -0.4905, 0.8714, 4.962e-07, -0.4905, 0.8714, 1.582e-06, -0.1498, 0.9887, 1.5e-06, -0.1498, 0.9887, 9.244e-08, -0.7675, 0.641, 9.245e-08, -0.7675, 0.641, 4.962e-07, -0.4905, 0.8714, 5.231e-07, -0.4905, 0.8714, -8.336e-07, -0.9809, -0.1943, -7.991e-07, -0.9809, -0.1943, -2.638e-06, -0.7111, -0.7031, -2.613e-06, -0.7111, -0.7031, 3.327e-08, -0.7071, 0.7071, 1.663e-08, -0.7071, 0.7071, -8.222e-09, -0.1951, 0.9808, -3.745e-08, -0.1951, 0.9808, -4.359e-08, 1.0, 1.8e-06, -2.179e-08, 1.0, 1.687e-06, -3.517e-07, 1.0, 0.001631, -4.062e-07, 1.0, 0.001631, -2.742e-06, -0.2054, -0.9787, -2.898e-06, -0.2054, -0.9787, -1.569e-06, -0.1499, -0.9887, -1.474e-06, -0.1499, -0.9887, 2.354e-08, 0.0, 1.0, 2.207e-08, 0.0, 1.0, 2.721e-08, 0.7071, 0.7071, 5.441e-08, 0.7071, 0.7071, -1.752e-15, -1.0, -5.29e-07, 3.031e-09, -1.0, -1.714e-07, 4.241e-09, -0.9193, 0.3936, 2.545e-09, -0.9193, 0.3936, -1.226e-08, -0.9193, -0.3936, 2.788e-08, -0.9193, -0.3936, 3.031e-09, -1.0, -1.714e-07, -1.752e-15, -1.0, -5.29e-07, 9.003e-07, -0.9809, 0.1943, 8.324e-07, -0.9809, 0.1943, 3.789e-08, -0.9808, 0.1951, 7.578e-08, -0.9808, 0.1951, -2.613e-06, -0.7111, -0.7031, -2.638e-06, -0.7111, -0.7031, -2.898e-06, -0.2054, -0.9787, -2.742e-06, -0.2054, -0.9787])] * 3)])

# ---- objects
ob_pillar = bpy.data.objects.new('Pillar', me_scene)
ob_pillar__36 = bpy.data.objects.new('Pillar__36_', None)
ob_empty = bpy.data.objects.new('Empty', None)

# ---- transforms, parenting, visibility, modifiers, constraints
ob_pillar.parent = ob_pillar__36
ob_pillar.location = (0.0, 0.0, 0.0)
ob_pillar.rotation_euler = (4.768e-07, -8.345e-07, 7.749e-07)
ob_pillar.scale = (1.0, 1.0, 1.0)
ob_pillar.color = (0.8, 0.8, 0.8, 1.0)
_m = ob_pillar.modifiers.new('Mirror', 'MIRROR')
_m = ob_pillar.modifiers.new('Smooth by Angle', 'NODES')
_m.node_group = ng_smooth_by_angle
_gi = [s.identifier for s in ng_smooth_by_angle.interface.items_tree if s.item_type == 'SOCKET' and s.in_out == 'INPUT']
_m[_gi[1]] = 0.8189  # Angle
_m.use_pin_to_last = True
_m.show_group_selector = False
ob_pillar__36.location = (0.232, 0.01802, -1.431e-06)
ob_pillar__36.rotation_euler = (-3.142, -1.571, 0.0)
ob_pillar__36.scale = (0.085, 0.01, 0.014)
ob_pillar__36.color = (0.8, 0.8, 0.8, 1.0)
ob_empty.location = (0.0, 0.0, 0.0)
ob_empty.rotation_euler = (0.0, -0.0, 0.7854)

# ---- collection membership
col_collection.objects.link(ob_pillar)
col_collection.objects.link(ob_pillar__36)
col_collection.objects.link(ob_empty)

# ---- scene / render settings (as saved in the file)
scene.frame_start = 1; scene.frame_end = 250; scene.frame_set(1)
scene.render.engine = 'BLENDER_EEVEE_NEXT'
scene.render.fps = 25
bpy.context.view_layer.update()

# ---- added for rendering (the .blend has no active camera and no usable light): camera, sun
cam_auto = bpy.data.cameras.new('AutoCamera')
cam_auto.lens = 50.0
cam_auto.sensor_width = 36.0
cam_auto.clip_end = 1000.0
ob_auto_camera = bpy.data.objects.new('AutoCamera', cam_auto)
scene.collection.objects.link(ob_auto_camera)
ob_auto_camera.location = (8.23394, -9.88074, 6.58715)
ob_auto_camera.rotation_euler = (1.09748, -7.21219e-08, 0.694738)
scene.camera = ob_auto_camera
light_auto_sun = bpy.data.lights.new('AutoSun', 'SUN')
light_auto_sun.energy = 3.0
light_auto_sun.angle = 0.0523599
ob_auto_sun = bpy.data.objects.new('AutoSun', light_auto_sun)
scene.collection.objects.link(ob_auto_sun)
ob_auto_sun.rotation_euler = (0.872665, 0.174533, 0.523599)
bpy.context.view_layer.update()

